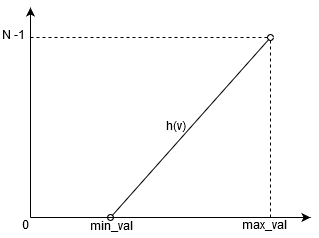

The diagram above was exported from draw.io. Its source (the exported page's mxGraphModel, read from the mxfile embedded in the PNG):
<mxGraphModel dx="577" dy="353" grid="1" gridSize="10" guides="1" tooltips="1" connect="1" arrows="1" fold="1" page="1" pageScale="1" pageWidth="850" pageHeight="1100" math="0" shadow="0">
  <root>
    <mxCell id="0" />
    <mxCell id="1" parent="0" />
    <mxCell id="ZKJjn2UyANSH-eUFpJio-1" value="" style="endArrow=classic;html=1;" edge="1" parent="1">
      <mxGeometry width="50" height="50" relative="1" as="geometry">
        <mxPoint x="280" y="380" as="sourcePoint" />
        <mxPoint x="280" y="170" as="targetPoint" />
      </mxGeometry>
    </mxCell>
    <mxCell id="ZKJjn2UyANSH-eUFpJio-2" value="" style="endArrow=classic;html=1;" edge="1" parent="1">
      <mxGeometry width="50" height="50" relative="1" as="geometry">
        <mxPoint x="280" y="380" as="sourcePoint" />
        <mxPoint x="560" y="380" as="targetPoint" />
      </mxGeometry>
    </mxCell>
    <mxCell id="ZKJjn2UyANSH-eUFpJio-3" value="0" style="text;html=1;resizable=0;points=[];autosize=1;align=left;verticalAlign=top;spacingTop=-4;" vertex="1" parent="1">
      <mxGeometry x="270" y="380" width="20" height="20" as="geometry" />
    </mxCell>
    <mxCell id="ZKJjn2UyANSH-eUFpJio-4" value="N -1" style="text;html=1;resizable=0;points=[];autosize=1;align=left;verticalAlign=top;spacingTop=-4;" vertex="1" parent="1">
      <mxGeometry x="250" y="190" width="40" height="20" as="geometry" />
    </mxCell>
    <mxCell id="ZKJjn2UyANSH-eUFpJio-6" value="" style="endArrow=oval;startArrow=oval;html=1;startFill=0;endFill=0;" edge="1" parent="1">
      <mxGeometry width="50" height="50" relative="1" as="geometry">
        <mxPoint x="360" y="380" as="sourcePoint" />
        <mxPoint x="520" y="200" as="targetPoint" />
      </mxGeometry>
    </mxCell>
    <mxCell id="ZKJjn2UyANSH-eUFpJio-7" value="" style="endArrow=none;dashed=1;html=1;" edge="1" parent="1">
      <mxGeometry width="50" height="50" relative="1" as="geometry">
        <mxPoint x="520" y="380" as="sourcePoint" />
        <mxPoint x="520" y="200" as="targetPoint" />
      </mxGeometry>
    </mxCell>
    <mxCell id="ZKJjn2UyANSH-eUFpJio-8" value="" style="endArrow=none;dashed=1;html=1;" edge="1" parent="1">
      <mxGeometry width="50" height="50" relative="1" as="geometry">
        <mxPoint x="280" y="200" as="sourcePoint" />
        <mxPoint x="520" y="200" as="targetPoint" />
      </mxGeometry>
    </mxCell>
    <mxCell id="ZKJjn2UyANSH-eUFpJio-9" value="min_val" style="text;html=1;strokeColor=none;fillColor=none;align=center;verticalAlign=middle;whiteSpace=wrap;rounded=0;" vertex="1" parent="1">
      <mxGeometry x="340" y="380" width="40" height="20" as="geometry" />
    </mxCell>
    <mxCell id="ZKJjn2UyANSH-eUFpJio-10" value="max_val" style="text;html=1;resizable=0;points=[];autosize=1;align=left;verticalAlign=top;spacingTop=-4;" vertex="1" parent="1">
      <mxGeometry x="490" y="380" width="60" height="20" as="geometry" />
    </mxCell>
    <mxCell id="ZKJjn2UyANSH-eUFpJio-11" value="h(v)" style="text;html=1;strokeColor=none;fillColor=none;align=center;verticalAlign=middle;whiteSpace=wrap;rounded=0;" vertex="1" parent="1">
      <mxGeometry x="404.5" y="280" width="40" height="20" as="geometry" />
    </mxCell>
  </root>
</mxGraphModel>